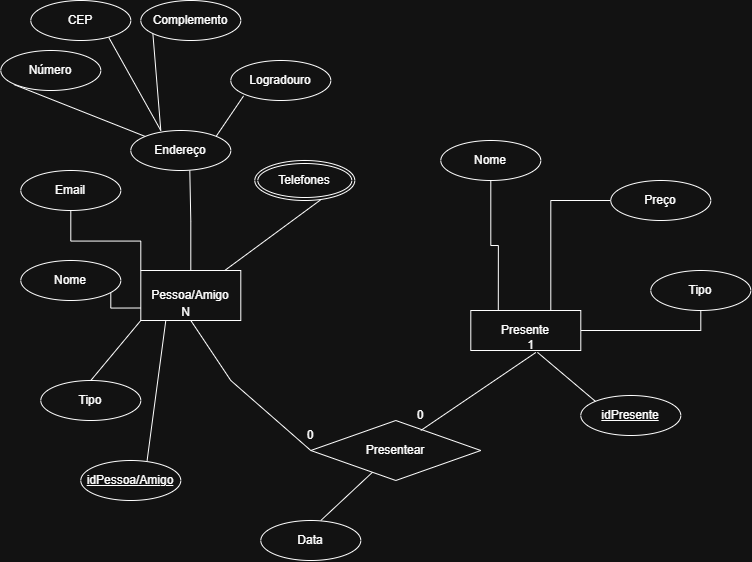

The diagram above was exported from draw.io. Its source (the exported page's mxGraphModel, read from the mxfile embedded in the PNG):
<mxGraphModel dx="1229" dy="627" grid="1" gridSize="10" guides="1" tooltips="1" connect="1" arrows="1" fold="1" page="1" pageScale="1" pageWidth="827" pageHeight="1169" math="0" shadow="0">
  <root>
    <mxCell id="0" />
    <mxCell id="1" parent="0" />
    <mxCell id="5B4KeEb9ZSEtT2CN-DF--2" edge="1" parent="1" source="FGRlniFMzpOv_GvAoHre-1" style="rounded=0;orthogonalLoop=1;jettySize=auto;html=1;shape=wire;dashed=1;startArrow=none;startFill=0;endArrow=none;endFill=0;entryX=0.69;entryY=0.925;entryDx=0;entryDy=0;entryPerimeter=0;" target="ZXlEJotoV4nA7DNmxTnJ-5">
      <mxGeometry relative="1" as="geometry">
        <mxPoint x="330" y="380" as="targetPoint" />
      </mxGeometry>
    </mxCell>
    <mxCell id="5B4KeEb9ZSEtT2CN-DF--3" edge="1" parent="1" source="FGRlniFMzpOv_GvAoHre-1" style="edgeStyle=orthogonalEdgeStyle;rounded=0;orthogonalLoop=1;jettySize=auto;html=1;exitX=0;exitY=0.75;exitDx=0;exitDy=0;endArrow=none;endFill=0;">
      <mxGeometry relative="1" as="geometry">
        <mxPoint x="169.99994897956572" y="440.02857142857135" as="targetPoint" />
      </mxGeometry>
    </mxCell>
    <mxCell id="5B4KeEb9ZSEtT2CN-DF--4" edge="1" parent="1" source="FGRlniFMzpOv_GvAoHre-1" style="edgeStyle=orthogonalEdgeStyle;rounded=0;orthogonalLoop=1;jettySize=auto;html=1;exitX=0.5;exitY=0;exitDx=0;exitDy=0;entryX=0.59;entryY=1;entryDx=0;entryDy=0;entryPerimeter=0;endArrow=none;endFill=0;">
      <mxGeometry relative="1" as="geometry">
        <mxPoint x="248.9999999999999" y="320" as="targetPoint" />
      </mxGeometry>
    </mxCell>
    <mxCell id="5B4KeEb9ZSEtT2CN-DF--5" edge="1" parent="1" source="FGRlniFMzpOv_GvAoHre-1" style="edgeStyle=orthogonalEdgeStyle;rounded=0;orthogonalLoop=1;jettySize=auto;html=1;exitX=0;exitY=0;exitDx=0;exitDy=0;endArrow=none;endFill=0;">
      <mxGeometry relative="1" as="geometry">
        <mxPoint x="130" y="360" as="targetPoint" />
      </mxGeometry>
    </mxCell>
    <mxCell id="FGRlniFMzpOv_GvAoHre-1" parent="1" style="whiteSpace=wrap;html=1;align=center;" value="Pessoa/Amigo" vertex="1">
      <mxGeometry height="50" width="100" x="200" y="420" as="geometry" />
    </mxCell>
    <mxCell id="5B4KeEb9ZSEtT2CN-DF--6" edge="1" parent="1" source="FGRlniFMzpOv_GvAoHre-2" style="edgeStyle=orthogonalEdgeStyle;rounded=0;orthogonalLoop=1;jettySize=auto;html=1;entryX=0.5;entryY=1;entryDx=0;entryDy=0;endArrow=none;endFill=0;" target="ZXlEJotoV4nA7DNmxTnJ-1">
      <mxGeometry relative="1" as="geometry" />
    </mxCell>
    <mxCell id="FGRlniFMzpOv_GvAoHre-2" parent="1" style="whiteSpace=wrap;html=1;align=center;" value="Presente" vertex="1">
      <mxGeometry height="40" width="110" x="530" y="460" as="geometry" />
    </mxCell>
    <mxCell id="FGRlniFMzpOv_GvAoHre-4" parent="1" style="shape=rhombus;perimeter=rhombusPerimeter;whiteSpace=wrap;html=1;align=center;" value="Presentear" vertex="1">
      <mxGeometry height="60" width="170" x="370" y="570" as="geometry" />
    </mxCell>
    <mxCell id="ZXlEJotoV4nA7DNmxTnJ-1" parent="1" style="ellipse;whiteSpace=wrap;html=1;align=center;" value="Tipo" vertex="1">
      <mxGeometry height="40" width="100" x="710" y="420" as="geometry" />
    </mxCell>
    <mxCell id="5B4KeEb9ZSEtT2CN-DF--7" edge="1" parent="1" source="ZXlEJotoV4nA7DNmxTnJ-2" style="edgeStyle=orthogonalEdgeStyle;rounded=0;orthogonalLoop=1;jettySize=auto;html=1;entryX=0.25;entryY=0;entryDx=0;entryDy=0;endArrow=none;endFill=0;" target="FGRlniFMzpOv_GvAoHre-2">
      <mxGeometry relative="1" as="geometry" />
    </mxCell>
    <mxCell id="ZXlEJotoV4nA7DNmxTnJ-2" parent="1" style="ellipse;whiteSpace=wrap;html=1;align=center;" value="Nome" vertex="1">
      <mxGeometry height="40" width="100" x="500" y="290" as="geometry" />
    </mxCell>
    <mxCell id="ZXlEJotoV4nA7DNmxTnJ-8" edge="1" parent="1" source="ZXlEJotoV4nA7DNmxTnJ-3" style="edgeStyle=orthogonalEdgeStyle;rounded=0;orthogonalLoop=1;jettySize=auto;html=1;endArrow=none;endFill=0;" target="FGRlniFMzpOv_GvAoHre-2">
      <mxGeometry relative="1" as="geometry">
        <Array as="points">
          <mxPoint x="610" y="350" />
        </Array>
        <mxPoint x="610" y="450" as="targetPoint" />
      </mxGeometry>
    </mxCell>
    <mxCell id="ZXlEJotoV4nA7DNmxTnJ-3" parent="1" style="ellipse;whiteSpace=wrap;html=1;align=center;" value="Preço" vertex="1">
      <mxGeometry height="40" width="100" x="670" y="330" as="geometry" />
    </mxCell>
    <mxCell id="ZXlEJotoV4nA7DNmxTnJ-5" parent="1" style="ellipse;shape=doubleEllipse;margin=3;whiteSpace=wrap;html=1;align=center;" value="Telefones" vertex="1">
      <mxGeometry height="40" width="100" x="314" y="310" as="geometry" />
    </mxCell>
    <mxCell id="5B4KeEb9ZSEtT2CN-DF--12" edge="1" parent="1" source="9RnY_02O4yWNWKS0jATY-1" style="endArrow=none;html=1;rounded=0;exitX=1;exitY=0;exitDx=0;exitDy=0;entryX=1;entryY=1;entryDx=0;entryDy=0;" value="">
      <mxGeometry relative="1" as="geometry">
        <Array as="points" />
        <mxPoint x="275.35533905932743" y="285.85786437626905" as="sourcePoint" />
        <mxPoint x="302.7760584246961" y="245.41891770549353" as="targetPoint" />
      </mxGeometry>
    </mxCell>
    <mxCell id="5B4KeEb9ZSEtT2CN-DF--13" edge="1" parent="1" style="endArrow=none;html=1;rounded=0;exitX=0.038;exitY=0.8;exitDx=0;exitDy=0;exitPerimeter=0;" value="">
      <mxGeometry relative="1" as="geometry">
        <mxPoint x="73.04000000000008" y="234" as="sourcePoint" />
        <mxPoint x="204.42300394180575" y="285.94708655701334" as="targetPoint" />
      </mxGeometry>
    </mxCell>
    <mxCell id="5B4KeEb9ZSEtT2CN-DF--14" edge="1" parent="1" style="endArrow=none;html=1;rounded=0;entryX=0.725;entryY=0.9;entryDx=0;entryDy=0;entryPerimeter=0;" value="">
      <mxGeometry relative="1" as="geometry">
        <mxPoint x="220" y="280" as="sourcePoint" />
        <mxPoint x="168" y="187" as="targetPoint" />
      </mxGeometry>
    </mxCell>
    <mxCell id="5B4KeEb9ZSEtT2CN-DF--15" edge="1" parent="1" style="endArrow=none;html=1;rounded=0;entryX=0.022;entryY=0.733;entryDx=0;entryDy=0;entryPerimeter=0;" value="">
      <mxGeometry relative="1" as="geometry">
        <mxPoint x="220" y="280" as="sourcePoint" />
        <mxPoint x="211.98000000000002" y="181.99" as="targetPoint" />
      </mxGeometry>
    </mxCell>
    <mxCell id="5B4KeEb9ZSEtT2CN-DF--17" edge="1" parent="1" source="FGRlniFMzpOv_GvAoHre-4" style="endArrow=none;html=1;rounded=0;entryX=0.5;entryY=1;entryDx=0;entryDy=0;exitX=0;exitY=0.5;exitDx=0;exitDy=0;" target="FGRlniFMzpOv_GvAoHre-1" value="">
      <mxGeometry relative="1" as="geometry">
        <Array as="points">
          <mxPoint x="290" y="530" />
        </Array>
        <mxPoint x="360" y="600" as="sourcePoint" />
        <mxPoint x="490" y="500" as="targetPoint" />
      </mxGeometry>
    </mxCell>
    <mxCell id="5B4KeEb9ZSEtT2CN-DF--18" connectable="0" parent="5B4KeEb9ZSEtT2CN-DF--17" style="resizable=0;html=1;whiteSpace=wrap;align=right;verticalAlign=bottom;" value="N" vertex="1">
      <mxGeometry relative="1" x="1" as="geometry" />
    </mxCell>
    <mxCell id="5B4KeEb9ZSEtT2CN-DF--20" edge="1" parent="1" style="endArrow=none;html=1;rounded=0;entryX=0.591;entryY=1.05;entryDx=0;entryDy=0;entryPerimeter=0;" target="FGRlniFMzpOv_GvAoHre-2" value="">
      <mxGeometry relative="1" as="geometry">
        <mxPoint x="480" y="580" as="sourcePoint" />
        <mxPoint x="640" y="580" as="targetPoint" />
      </mxGeometry>
    </mxCell>
    <mxCell id="5B4KeEb9ZSEtT2CN-DF--21" connectable="0" parent="5B4KeEb9ZSEtT2CN-DF--20" style="resizable=0;html=1;whiteSpace=wrap;align=right;verticalAlign=bottom;" value="1" vertex="1">
      <mxGeometry relative="1" x="1" as="geometry" />
    </mxCell>
    <mxCell id="5B4KeEb9ZSEtT2CN-DF--24" edge="1" parent="1" style="endArrow=none;html=1;rounded=0;exitX=0.5;exitY=0;exitDx=0;exitDy=0;" target="FGRlniFMzpOv_GvAoHre-4" value="">
      <mxGeometry relative="1" as="geometry">
        <mxPoint x="380" y="670" as="sourcePoint" />
        <mxPoint x="680" y="680" as="targetPoint" />
      </mxGeometry>
    </mxCell>
    <mxCell id="5B4KeEb9ZSEtT2CN-DF--25" parent="1" style="text;html=1;whiteSpace=wrap;strokeColor=none;fillColor=none;align=center;verticalAlign=middle;rounded=0;" value="0" vertex="1">
      <mxGeometry height="30" width="60" x="340" y="570" as="geometry" />
    </mxCell>
    <mxCell id="5B4KeEb9ZSEtT2CN-DF--26" parent="1" style="text;html=1;whiteSpace=wrap;strokeColor=none;fillColor=none;align=center;verticalAlign=middle;rounded=0;" value="0" vertex="1">
      <mxGeometry height="30" width="60" x="450" y="550" as="geometry" />
    </mxCell>
    <mxCell id="YAHeexlZbPblbtSzswq1-3" edge="1" parent="1" style="endArrow=none;html=1;rounded=0;exitX=0.5;exitY=0;exitDx=0;exitDy=0;entryX=0;entryY=1;entryDx=0;entryDy=0;" target="FGRlniFMzpOv_GvAoHre-1" value="">
      <mxGeometry relative="1" as="geometry">
        <mxPoint x="150" y="530" as="sourcePoint" />
        <mxPoint x="490" y="580" as="targetPoint" />
      </mxGeometry>
    </mxCell>
    <mxCell id="xXvCOyZxblGBAlweJFrP-2" parent="1" style="ellipse;whiteSpace=wrap;html=1;align=center;" value="Email" vertex="1">
      <mxGeometry height="40" width="100" x="80" y="320" as="geometry" />
    </mxCell>
    <mxCell id="xXvCOyZxblGBAlweJFrP-3" parent="1" style="ellipse;whiteSpace=wrap;html=1;align=center;" value="Nome" vertex="1">
      <mxGeometry height="40" width="100" x="80" y="410" as="geometry" />
    </mxCell>
    <mxCell id="xXvCOyZxblGBAlweJFrP-4" parent="1" style="ellipse;whiteSpace=wrap;html=1;align=center;" value="Tipo" vertex="1">
      <mxGeometry height="40" width="100" x="100" y="530" as="geometry" />
    </mxCell>
    <mxCell id="xXvCOyZxblGBAlweJFrP-5" parent="1" style="ellipse;whiteSpace=wrap;html=1;align=center;" value="CEP" vertex="1">
      <mxGeometry height="40" width="100" x="90" y="150" as="geometry" />
    </mxCell>
    <mxCell id="xXvCOyZxblGBAlweJFrP-6" parent="1" style="ellipse;whiteSpace=wrap;html=1;align=center;" value="Complemento" vertex="1">
      <mxGeometry height="40" width="100" x="200" y="150" as="geometry" />
    </mxCell>
    <mxCell id="xXvCOyZxblGBAlweJFrP-7" parent="1" style="ellipse;whiteSpace=wrap;html=1;align=center;fontStyle=4;" value="idPresente" vertex="1">
      <mxGeometry height="40" width="100" x="640" y="545" as="geometry" />
    </mxCell>
    <mxCell id="xXvCOyZxblGBAlweJFrP-9" edge="1" parent="1" source="FGRlniFMzpOv_GvAoHre-1" style="endArrow=none;html=1;rounded=0;exitX=0.25;exitY=1;exitDx=0;exitDy=0;entryX=0.963;entryY=0.253;entryDx=0;entryDy=0;entryPerimeter=0;" value="">
      <mxGeometry relative="1" as="geometry">
        <mxPoint x="210" y="520" as="sourcePoint" />
        <mxPoint x="206.30000000000007" y="610.12" as="targetPoint" />
      </mxGeometry>
    </mxCell>
    <mxCell id="xXvCOyZxblGBAlweJFrP-10" edge="1" parent="1" source="FGRlniFMzpOv_GvAoHre-2" style="endArrow=none;html=1;rounded=0;exitX=0.606;exitY=1.046;exitDx=0;exitDy=0;exitPerimeter=0;entryX=0;entryY=0;entryDx=0;entryDy=0;" target="xXvCOyZxblGBAlweJFrP-7" value="">
      <mxGeometry relative="1" as="geometry">
        <mxPoint x="550" y="570" as="sourcePoint" />
        <mxPoint x="710" y="570" as="targetPoint" />
      </mxGeometry>
    </mxCell>
    <mxCell id="xXvCOyZxblGBAlweJFrP-11" parent="1" style="ellipse;whiteSpace=wrap;html=1;align=center;" value="Número" vertex="1">
      <mxGeometry height="40" width="100" x="60" y="200" as="geometry" />
    </mxCell>
    <mxCell id="xXvCOyZxblGBAlweJFrP-12" parent="1" style="ellipse;whiteSpace=wrap;html=1;align=center;" value="Logradouro" vertex="1">
      <mxGeometry height="40" width="100" x="290" y="210" as="geometry" />
    </mxCell>
    <mxCell id="xXvCOyZxblGBAlweJFrP-13" parent="1" style="ellipse;whiteSpace=wrap;html=1;align=center;fontStyle=4;" value="idPessoa/Amigo" vertex="1">
      <mxGeometry height="40" width="100" x="140" y="610" as="geometry" />
    </mxCell>
    <mxCell id="DrC65iBKNaJYsOO_L-Ot-1" parent="1" style="ellipse;whiteSpace=wrap;html=1;align=center;" value="Data" vertex="1">
      <mxGeometry height="40" width="100" x="320" y="670" as="geometry" />
    </mxCell>
    <mxCell id="9RnY_02O4yWNWKS0jATY-1" parent="1" style="ellipse;whiteSpace=wrap;html=1;align=center;" value="Endereço" vertex="1">
      <mxGeometry height="40" width="100" x="190" y="280" as="geometry" />
    </mxCell>
  </root>
</mxGraphModel>